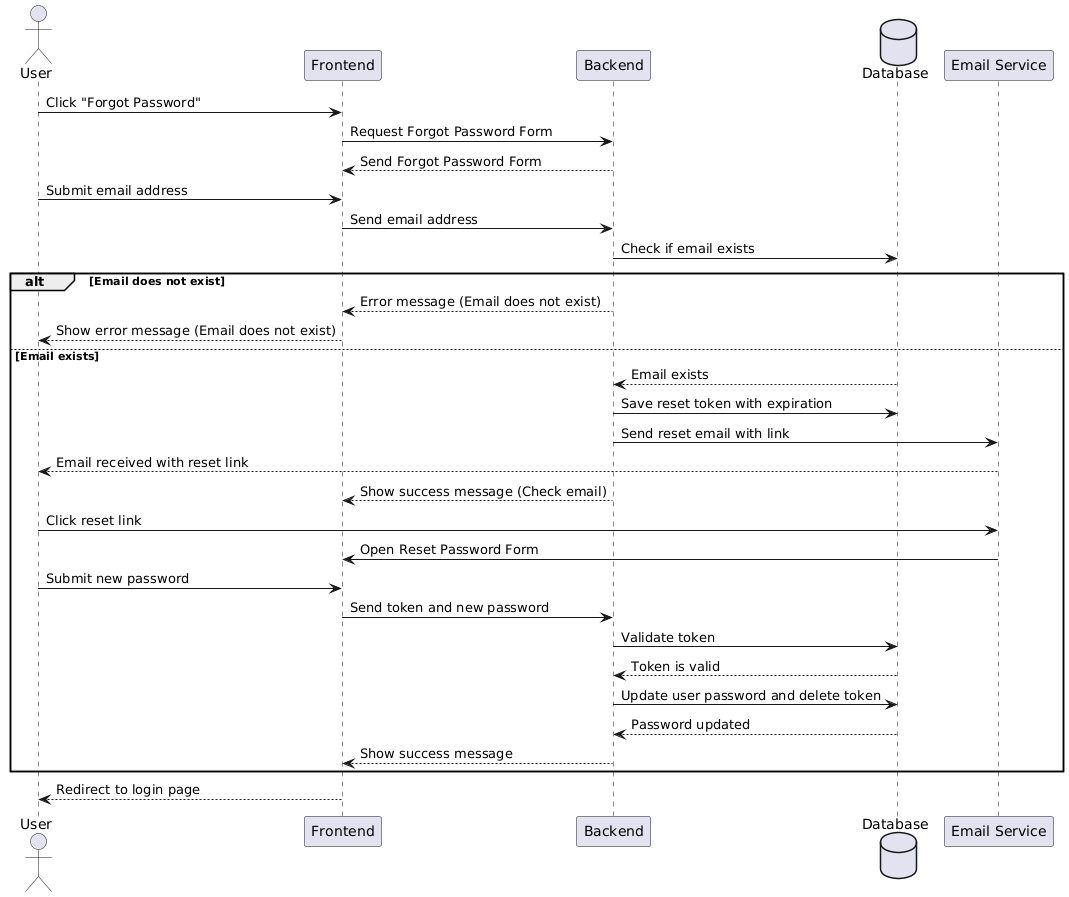

The diagram above was rendered by PlantUML. Its source (embedded in the PNG):
@startuml
actor User
participant "Frontend" as FE
participant "Backend" as BE
database "Database" as DB
participant "Email Service" as Email

User -> FE: Click "Forgot Password"
FE -> BE: Request Forgot Password Form
BE --> FE: Send Forgot Password Form

User -> FE: Submit email address
FE -> BE: Send email address
BE -> DB: Check if email exists
alt Email does not exist
    BE --> FE: Error message (Email does not exist)
    FE --> User: Show error message (Email does not exist)
else Email exists
DB --> BE: Email exists
BE -> DB: Save reset token with expiration
BE -> Email: Send reset email with link
Email --> User: Email received with reset link
BE --> FE: Show success message (Check email)

User -> Email: Click reset link
Email -> FE: Open Reset Password Form
User -> FE: Submit new password
FE -> BE: Send token and new password
BE -> DB: Validate token
DB --> BE: Token is valid
BE -> DB: Update user password and delete token
DB --> BE: Password updated
BE --> FE: Show success message
end
FE --> User: Redirect to login page
@enduml